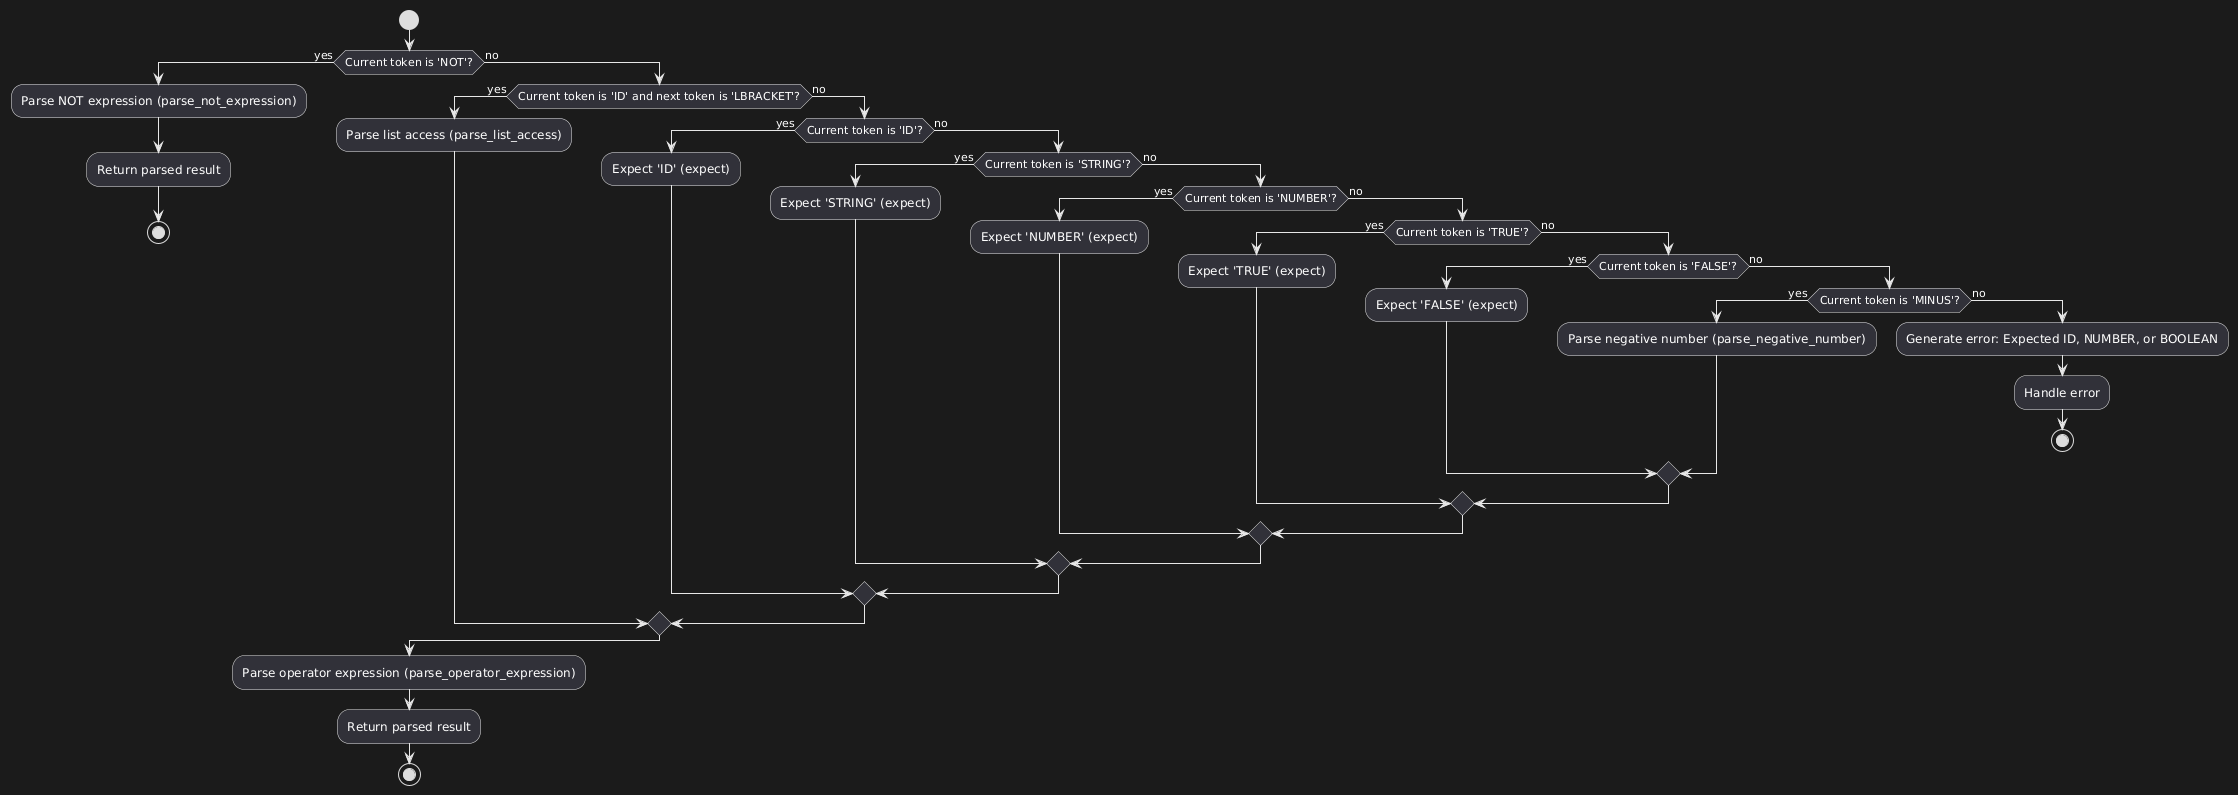

The diagram above was rendered by PlantUML. Its source (embedded in the PNG):
@startuml
start
if (Current token is 'NOT'?) then (yes)
    :Parse NOT expression (parse_not_expression);
    :Return parsed result;
    stop
else (no)
    if (Current token is 'ID' and next token is 'LBRACKET'?) then (yes)
        :Parse list access (parse_list_access);
    else (no)
        if (Current token is 'ID'?) then (yes)
            :Expect 'ID' (expect);
        else (no)
            if (Current token is 'STRING'?) then (yes)
                :Expect 'STRING' (expect);
            else (no)
                if (Current token is 'NUMBER'?) then (yes)
                    :Expect 'NUMBER' (expect);
                else (no)
                    if (Current token is 'TRUE'?) then (yes)
                        :Expect 'TRUE' (expect);
                    else (no)
                        if (Current token is 'FALSE'?) then (yes)
                            :Expect 'FALSE' (expect);
                        else (no)
                            if (Current token is 'MINUS'?) then (yes)
                                :Parse negative number (parse_negative_number);
                            else (no)
                                :Generate error: Expected ID, NUMBER, or BOOLEAN;
                                :Handle error;
                                stop
                            endif
                        endif
                    endif
                endif
            endif
        endif
    endif
endif

:Parse operator expression (parse_operator_expression);
:Return parsed result;
stop
@enduml